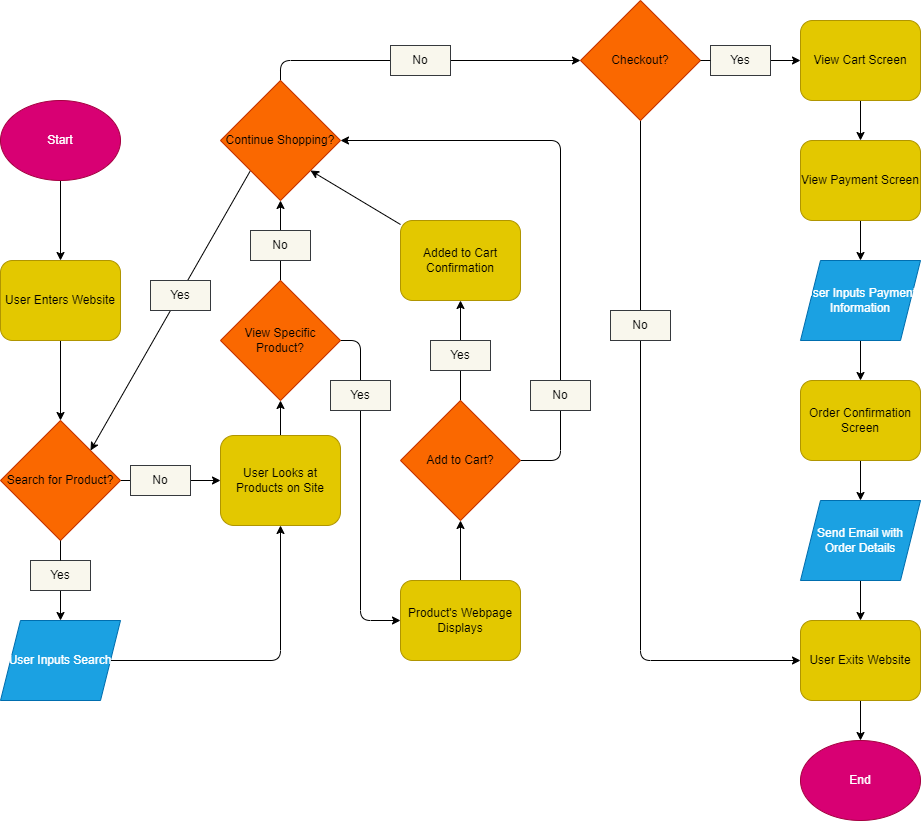

The diagram above was exported from draw.io. Its source (the exported page's mxGraphModel, read from the mxfile embedded in the PNG):
<mxGraphModel dx="1731" dy="844" grid="1" gridSize="10" guides="1" tooltips="1" connect="1" arrows="1" fold="1" page="1" pageScale="1" pageWidth="850" pageHeight="1100" math="0" shadow="0">
  <root>
    <mxCell id="0" />
    <mxCell id="1" parent="0" />
    <mxCell id="9" style="edgeStyle=none;html=1;entryX=0.5;entryY=0;entryDx=0;entryDy=0;" edge="1" parent="1" source="2" target="8">
      <mxGeometry relative="1" as="geometry" />
    </mxCell>
    <mxCell id="2" value="Start" style="ellipse;whiteSpace=wrap;html=1;fillColor=#d80073;fontColor=#ffffff;strokeColor=#A50040;" vertex="1" parent="1">
      <mxGeometry x="40" y="160" width="120" height="80" as="geometry" />
    </mxCell>
    <mxCell id="4" value="End" style="ellipse;whiteSpace=wrap;html=1;fillColor=#d80073;fontColor=#ffffff;strokeColor=#A50040;" vertex="1" parent="1">
      <mxGeometry x="840" y="800" width="120" height="80" as="geometry" />
    </mxCell>
    <mxCell id="16" style="edgeStyle=none;html=1;entryX=0.5;entryY=0;entryDx=0;entryDy=0;startArrow=none;" edge="1" parent="1" source="17" target="15">
      <mxGeometry relative="1" as="geometry" />
    </mxCell>
    <mxCell id="19" style="edgeStyle=none;html=1;exitX=1;exitY=0.5;exitDx=0;exitDy=0;entryX=0;entryY=0.5;entryDx=0;entryDy=0;fontColor=#000000;" edge="1" parent="1" source="5" target="18">
      <mxGeometry relative="1" as="geometry" />
    </mxCell>
    <mxCell id="5" value="Search for Product?" style="rhombus;whiteSpace=wrap;html=1;fillColor=#fa6800;fontColor=#000000;strokeColor=#C73500;" vertex="1" parent="1">
      <mxGeometry x="40" y="480" width="120" height="120" as="geometry" />
    </mxCell>
    <mxCell id="10" style="edgeStyle=none;html=1;" edge="1" parent="1" source="8" target="5">
      <mxGeometry relative="1" as="geometry" />
    </mxCell>
    <mxCell id="8" value="User Enters Website" style="rounded=1;whiteSpace=wrap;html=1;fillColor=#e3c800;fontColor=#000000;strokeColor=#B09500;" vertex="1" parent="1">
      <mxGeometry x="40" y="320" width="120" height="80" as="geometry" />
    </mxCell>
    <mxCell id="13" style="edgeStyle=none;html=1;" edge="1" parent="1" source="12" target="4">
      <mxGeometry relative="1" as="geometry" />
    </mxCell>
    <mxCell id="12" value="User Exits Website" style="rounded=1;whiteSpace=wrap;html=1;fillColor=#e3c800;fontColor=#000000;strokeColor=#B09500;" vertex="1" parent="1">
      <mxGeometry x="840" y="680" width="120" height="80" as="geometry" />
    </mxCell>
    <mxCell id="21" style="edgeStyle=orthogonalEdgeStyle;html=1;fontColor=#000000;entryX=0.5;entryY=1;entryDx=0;entryDy=0;" edge="1" parent="1" source="15" target="18">
      <mxGeometry relative="1" as="geometry">
        <mxPoint x="320" y="720" as="targetPoint" />
      </mxGeometry>
    </mxCell>
    <mxCell id="15" value="User Inputs Search" style="shape=parallelogram;perimeter=parallelogramPerimeter;whiteSpace=wrap;html=1;fixedSize=1;fillColor=#1ba1e2;fontColor=#ffffff;strokeColor=#006EAF;" vertex="1" parent="1">
      <mxGeometry x="40" y="680" width="120" height="80" as="geometry" />
    </mxCell>
    <mxCell id="38" style="edgeStyle=none;html=1;entryX=0.5;entryY=1;entryDx=0;entryDy=0;fontColor=#000000;" edge="1" parent="1" source="18" target="22">
      <mxGeometry relative="1" as="geometry" />
    </mxCell>
    <mxCell id="18" value="User Looks at Products on Site" style="rounded=1;whiteSpace=wrap;html=1;fillColor=#e3c800;fontColor=#000000;strokeColor=#B09500;" vertex="1" parent="1">
      <mxGeometry x="260" y="495" width="120" height="90" as="geometry" />
    </mxCell>
    <mxCell id="20" value="&lt;font color=&quot;#000000&quot;&gt;No&lt;/font&gt;" style="text;html=1;strokeColor=#36393d;fillColor=#f9f7ed;align=center;verticalAlign=middle;whiteSpace=wrap;rounded=0;" vertex="1" parent="1">
      <mxGeometry x="170" y="525" width="60" height="30" as="geometry" />
    </mxCell>
    <mxCell id="39" style="edgeStyle=none;html=1;exitX=0.5;exitY=0;exitDx=0;exitDy=0;entryX=0.5;entryY=1;entryDx=0;entryDy=0;fontColor=#000000;" edge="1" parent="1" source="22" target="23">
      <mxGeometry relative="1" as="geometry" />
    </mxCell>
    <mxCell id="44" style="edgeStyle=orthogonalEdgeStyle;html=1;exitX=1;exitY=0.5;exitDx=0;exitDy=0;fontColor=#000000;entryX=0;entryY=0.5;entryDx=0;entryDy=0;" edge="1" parent="1" source="22" target="42">
      <mxGeometry relative="1" as="geometry">
        <mxPoint x="400" y="680" as="targetPoint" />
        <Array as="points">
          <mxPoint x="400" y="400" />
          <mxPoint x="400" y="680" />
        </Array>
      </mxGeometry>
    </mxCell>
    <mxCell id="22" value="View Specific Product?" style="rhombus;whiteSpace=wrap;html=1;fillColor=#fa6800;fontColor=#000000;strokeColor=#C73500;" vertex="1" parent="1">
      <mxGeometry x="260" y="340" width="120" height="120" as="geometry" />
    </mxCell>
    <mxCell id="37" style="html=1;exitX=0;exitY=1;exitDx=0;exitDy=0;entryX=1;entryY=0;entryDx=0;entryDy=0;fontColor=#000000;" edge="1" parent="1" source="23" target="5">
      <mxGeometry relative="1" as="geometry" />
    </mxCell>
    <mxCell id="58" style="edgeStyle=orthogonalEdgeStyle;html=1;exitX=0.5;exitY=0;exitDx=0;exitDy=0;fontColor=#000000;" edge="1" parent="1" source="23" target="25">
      <mxGeometry relative="1" as="geometry" />
    </mxCell>
    <mxCell id="23" value="Continue Shopping?" style="rhombus;whiteSpace=wrap;html=1;fillColor=#fa6800;fontColor=#000000;strokeColor=#C73500;" vertex="1" parent="1">
      <mxGeometry x="260" y="140" width="120" height="120" as="geometry" />
    </mxCell>
    <mxCell id="60" style="edgeStyle=orthogonalEdgeStyle;html=1;entryX=0;entryY=0.5;entryDx=0;entryDy=0;fontColor=#000000;" edge="1" parent="1" source="25" target="12">
      <mxGeometry relative="1" as="geometry">
        <Array as="points">
          <mxPoint x="680" y="720" />
        </Array>
      </mxGeometry>
    </mxCell>
    <mxCell id="63" style="edgeStyle=orthogonalEdgeStyle;html=1;entryX=0;entryY=0.5;entryDx=0;entryDy=0;fontColor=#000000;startArrow=none;" edge="1" parent="1" source="64" target="26">
      <mxGeometry relative="1" as="geometry" />
    </mxCell>
    <mxCell id="25" value="Checkout?" style="rhombus;whiteSpace=wrap;html=1;fillColor=#fa6800;fontColor=#000000;strokeColor=#C73500;" vertex="1" parent="1">
      <mxGeometry x="620" y="60" width="120" height="120" as="geometry" />
    </mxCell>
    <mxCell id="61" style="edgeStyle=orthogonalEdgeStyle;html=1;fontColor=#000000;" edge="1" parent="1" source="26" target="27">
      <mxGeometry relative="1" as="geometry" />
    </mxCell>
    <mxCell id="26" value="View Cart Screen" style="rounded=1;whiteSpace=wrap;html=1;fillColor=#e3c800;fontColor=#000000;strokeColor=#B09500;" vertex="1" parent="1">
      <mxGeometry x="840" y="80" width="120" height="80" as="geometry" />
    </mxCell>
    <mxCell id="33" style="edgeStyle=orthogonalEdgeStyle;html=1;entryX=0.5;entryY=0;entryDx=0;entryDy=0;fontColor=#000000;" edge="1" parent="1" source="27" target="28">
      <mxGeometry relative="1" as="geometry" />
    </mxCell>
    <mxCell id="27" value="View Payment Screen" style="rounded=1;whiteSpace=wrap;html=1;fillColor=#e3c800;fontColor=#000000;strokeColor=#B09500;" vertex="1" parent="1">
      <mxGeometry x="840" y="200" width="120" height="80" as="geometry" />
    </mxCell>
    <mxCell id="34" style="edgeStyle=orthogonalEdgeStyle;html=1;entryX=0.5;entryY=0;entryDx=0;entryDy=0;fontColor=#000000;" edge="1" parent="1" source="28" target="29">
      <mxGeometry relative="1" as="geometry" />
    </mxCell>
    <mxCell id="28" value="User Inputs Payment Information" style="shape=parallelogram;perimeter=parallelogramPerimeter;whiteSpace=wrap;html=1;fixedSize=1;fillColor=#1ba1e2;fontColor=#ffffff;strokeColor=#006EAF;" vertex="1" parent="1">
      <mxGeometry x="840" y="320" width="120" height="80" as="geometry" />
    </mxCell>
    <mxCell id="35" style="edgeStyle=orthogonalEdgeStyle;html=1;entryX=0.5;entryY=0;entryDx=0;entryDy=0;fontColor=#000000;" edge="1" parent="1" source="29" target="30">
      <mxGeometry relative="1" as="geometry" />
    </mxCell>
    <mxCell id="29" value="Order Confirmation Screen" style="rounded=1;whiteSpace=wrap;html=1;fillColor=#e3c800;fontColor=#000000;strokeColor=#B09500;" vertex="1" parent="1">
      <mxGeometry x="840" y="440" width="120" height="80" as="geometry" />
    </mxCell>
    <mxCell id="36" style="edgeStyle=orthogonalEdgeStyle;html=1;entryX=0.5;entryY=0;entryDx=0;entryDy=0;fontColor=#000000;" edge="1" parent="1" source="30" target="12">
      <mxGeometry relative="1" as="geometry" />
    </mxCell>
    <mxCell id="30" value="Send Email with Order Details" style="shape=parallelogram;perimeter=parallelogramPerimeter;whiteSpace=wrap;html=1;fixedSize=1;fillColor=#1ba1e2;fontColor=#ffffff;strokeColor=#006EAF;" vertex="1" parent="1">
      <mxGeometry x="840" y="560" width="120" height="80" as="geometry" />
    </mxCell>
    <mxCell id="46" style="edgeStyle=orthogonalEdgeStyle;html=1;entryX=0.5;entryY=1;entryDx=0;entryDy=0;fontColor=#000000;" edge="1" parent="1" source="40" target="41">
      <mxGeometry relative="1" as="geometry" />
    </mxCell>
    <mxCell id="55" style="edgeStyle=orthogonalEdgeStyle;html=1;exitX=1;exitY=0.5;exitDx=0;exitDy=0;entryX=1;entryY=0.5;entryDx=0;entryDy=0;fontColor=#000000;" edge="1" parent="1" source="40" target="23">
      <mxGeometry relative="1" as="geometry">
        <Array as="points">
          <mxPoint x="600" y="520" />
          <mxPoint x="600" y="200" />
        </Array>
      </mxGeometry>
    </mxCell>
    <mxCell id="40" value="Add to Cart?" style="rhombus;whiteSpace=wrap;html=1;fillColor=#fa6800;fontColor=#000000;strokeColor=#C73500;" vertex="1" parent="1">
      <mxGeometry x="440" y="460" width="120" height="120" as="geometry" />
    </mxCell>
    <mxCell id="54" style="html=1;entryX=1;entryY=1;entryDx=0;entryDy=0;fontColor=#000000;" edge="1" parent="1" source="41" target="23">
      <mxGeometry relative="1" as="geometry" />
    </mxCell>
    <mxCell id="41" value="Added to Cart Confirmation" style="rounded=1;whiteSpace=wrap;html=1;fillColor=#e3c800;fontColor=#000000;strokeColor=#B09500;" vertex="1" parent="1">
      <mxGeometry x="440" y="280" width="120" height="80" as="geometry" />
    </mxCell>
    <mxCell id="45" style="edgeStyle=orthogonalEdgeStyle;html=1;entryX=0.5;entryY=1;entryDx=0;entryDy=0;fontColor=#000000;" edge="1" parent="1" source="42" target="40">
      <mxGeometry relative="1" as="geometry" />
    </mxCell>
    <mxCell id="42" value="Product's Webpage Displays" style="rounded=1;whiteSpace=wrap;html=1;fillColor=#e3c800;fontColor=#000000;strokeColor=#B09500;" vertex="1" parent="1">
      <mxGeometry x="440" y="640" width="120" height="80" as="geometry" />
    </mxCell>
    <mxCell id="48" value="&lt;font color=&quot;#000000&quot;&gt;Yes&lt;/font&gt;" style="text;html=1;strokeColor=#36393d;fillColor=#f9f7ed;align=center;verticalAlign=middle;whiteSpace=wrap;rounded=0;" vertex="1" parent="1">
      <mxGeometry x="190" y="340" width="60" height="30" as="geometry" />
    </mxCell>
    <mxCell id="17" value="&lt;font color=&quot;#000000&quot;&gt;Yes&lt;/font&gt;" style="text;html=1;strokeColor=#36393d;fillColor=#f9f7ed;align=center;verticalAlign=middle;whiteSpace=wrap;rounded=0;" vertex="1" parent="1">
      <mxGeometry x="70" y="620" width="60" height="30" as="geometry" />
    </mxCell>
    <mxCell id="50" value="" style="edgeStyle=none;html=1;entryX=0.5;entryY=0;entryDx=0;entryDy=0;endArrow=none;" edge="1" parent="1" source="5" target="17">
      <mxGeometry relative="1" as="geometry">
        <mxPoint x="100" y="600" as="sourcePoint" />
        <mxPoint x="100" y="680" as="targetPoint" />
      </mxGeometry>
    </mxCell>
    <mxCell id="51" value="&lt;font color=&quot;#000000&quot;&gt;Yes&lt;/font&gt;" style="text;html=1;strokeColor=#36393d;fillColor=#f9f7ed;align=center;verticalAlign=middle;whiteSpace=wrap;rounded=0;" vertex="1" parent="1">
      <mxGeometry x="370" y="440" width="60" height="30" as="geometry" />
    </mxCell>
    <mxCell id="52" value="&lt;font color=&quot;#000000&quot;&gt;No&lt;/font&gt;" style="text;html=1;strokeColor=#36393d;fillColor=#f9f7ed;align=center;verticalAlign=middle;whiteSpace=wrap;rounded=0;" vertex="1" parent="1">
      <mxGeometry x="290" y="290" width="60" height="30" as="geometry" />
    </mxCell>
    <mxCell id="53" value="&lt;font color=&quot;#000000&quot;&gt;Yes&lt;/font&gt;" style="text;html=1;strokeColor=#36393d;fillColor=#f9f7ed;align=center;verticalAlign=middle;whiteSpace=wrap;rounded=0;" vertex="1" parent="1">
      <mxGeometry x="470" y="400" width="60" height="30" as="geometry" />
    </mxCell>
    <mxCell id="57" value="&lt;font color=&quot;#000000&quot;&gt;No&lt;/font&gt;" style="text;html=1;strokeColor=#36393d;fillColor=#f9f7ed;align=center;verticalAlign=middle;whiteSpace=wrap;rounded=0;" vertex="1" parent="1">
      <mxGeometry x="570" y="440" width="60" height="30" as="geometry" />
    </mxCell>
    <mxCell id="59" value="&lt;font color=&quot;#000000&quot;&gt;No&lt;/font&gt;" style="text;html=1;strokeColor=#36393d;fillColor=#f9f7ed;align=center;verticalAlign=middle;whiteSpace=wrap;rounded=0;" vertex="1" parent="1">
      <mxGeometry x="430" y="105" width="60" height="30" as="geometry" />
    </mxCell>
    <mxCell id="62" value="&lt;font color=&quot;#000000&quot;&gt;No&lt;/font&gt;" style="text;html=1;strokeColor=#36393d;fillColor=#f9f7ed;align=center;verticalAlign=middle;whiteSpace=wrap;rounded=0;" vertex="1" parent="1">
      <mxGeometry x="650" y="370" width="60" height="30" as="geometry" />
    </mxCell>
    <mxCell id="64" value="&lt;font color=&quot;#000000&quot;&gt;Yes&lt;/font&gt;" style="text;html=1;strokeColor=#36393d;fillColor=#f9f7ed;align=center;verticalAlign=middle;whiteSpace=wrap;rounded=0;" vertex="1" parent="1">
      <mxGeometry x="750" y="105" width="60" height="30" as="geometry" />
    </mxCell>
    <mxCell id="65" value="" style="edgeStyle=orthogonalEdgeStyle;html=1;entryX=0;entryY=0.5;entryDx=0;entryDy=0;fontColor=#000000;endArrow=none;" edge="1" parent="1" source="25" target="64">
      <mxGeometry relative="1" as="geometry">
        <mxPoint x="740" y="120" as="sourcePoint" />
        <mxPoint x="840" y="120" as="targetPoint" />
      </mxGeometry>
    </mxCell>
  </root>
</mxGraphModel>